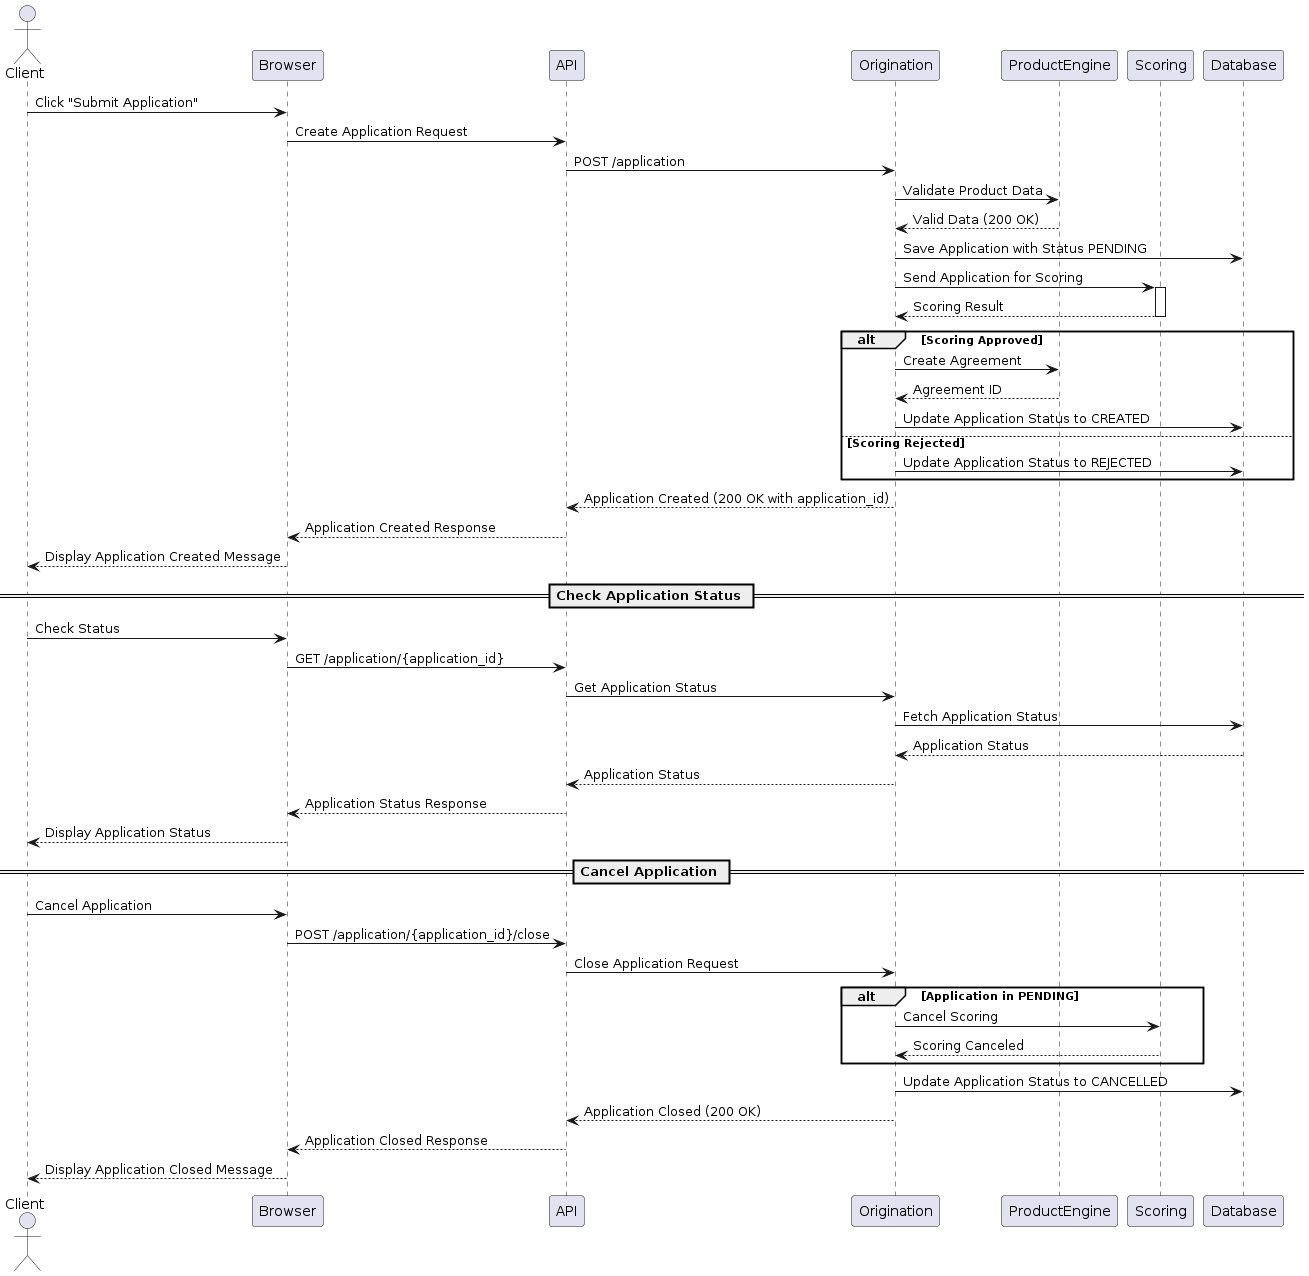

The diagram above was rendered by PlantUML. Its source (embedded in the PNG):
@startuml
actor Client
participant Browser
participant API
participant Origination
participant ProductEngine as PE
participant Scoring
participant Database

Client -> Browser: Click "Submit Application"
Browser -> API: Create Application Request
API -> Origination: POST /application
Origination -> PE: Validate Product Data
PE --> Origination: Valid Data (200 OK)

Origination -> Database: Save Application with Status PENDING
Origination -> Scoring: Send Application for Scoring

activate Scoring
Scoring --> Origination: Scoring Result
deactivate Scoring

alt Scoring Approved
    Origination -> PE: Create Agreement
    PE --> Origination: Agreement ID
    Origination -> Database: Update Application Status to CREATED
else Scoring Rejected
    Origination -> Database: Update Application Status to REJECTED
end

Origination --> API: Application Created (200 OK with application_id)
API --> Browser: Application Created Response 

Browser --> Client: Display Application Created Message

== Check Application Status ==
Client -> Browser: Check Status
Browser -> API: GET /application/{application_id}
API -> Origination: Get Application Status
Origination -> Database: Fetch Application Status
Database --> Origination: Application Status
Origination --> API: Application Status
API --> Browser: Application Status Response
Browser --> Client: Display Application Status

== Cancel Application ==
Client -> Browser: Cancel Application
Browser -> API: POST /application/{application_id}/close
API -> Origination: Close Application Request
alt Application in PENDING
    Origination -> Scoring: Cancel Scoring
    Scoring --> Origination: Scoring Canceled
end
Origination -> Database: Update Application Status to CANCELLED
Origination --> API: Application Closed (200 OK)
API --> Browser: Application Closed Response
Browser --> Client: Display Application Closed Message
@enduml